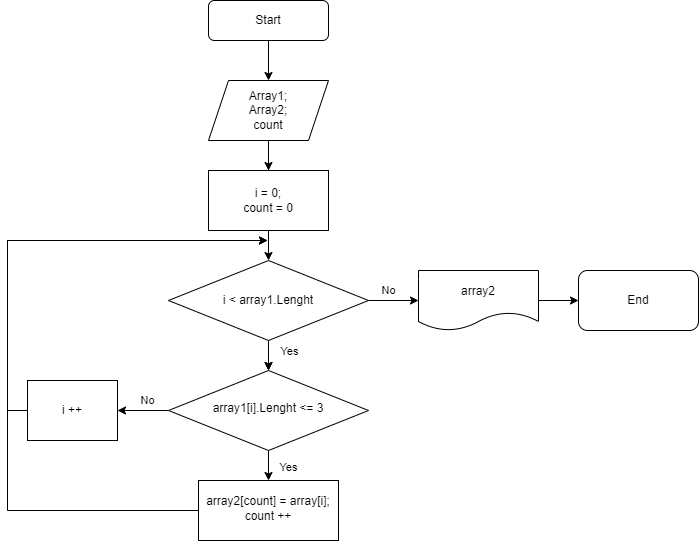

The diagram above was exported from draw.io. Its source (the exported page's mxGraphModel, read from the mxfile embedded in the PNG):
<mxGraphModel dx="880" dy="494" grid="1" gridSize="10" guides="1" tooltips="1" connect="1" arrows="1" fold="1" page="1" pageScale="1" pageWidth="827" pageHeight="1169" math="0" shadow="0">
  <root>
    <mxCell id="WIyWlLk6GJQsqaUBKTNV-0" />
    <mxCell id="WIyWlLk6GJQsqaUBKTNV-1" parent="WIyWlLk6GJQsqaUBKTNV-0" />
    <mxCell id="zY8gJSFTEf9yqbtS_Eja-2" value="" style="edgeStyle=orthogonalEdgeStyle;rounded=0;orthogonalLoop=1;jettySize=auto;html=1;entryX=0.5;entryY=0;entryDx=0;entryDy=0;" edge="1" parent="WIyWlLk6GJQsqaUBKTNV-1" source="WIyWlLk6GJQsqaUBKTNV-3" target="zY8gJSFTEf9yqbtS_Eja-3">
      <mxGeometry relative="1" as="geometry" />
    </mxCell>
    <mxCell id="WIyWlLk6GJQsqaUBKTNV-3" value="Start" style="rounded=1;whiteSpace=wrap;html=1;fontSize=12;glass=0;strokeWidth=1;shadow=0;" parent="WIyWlLk6GJQsqaUBKTNV-1" vertex="1">
      <mxGeometry x="251" y="10" width="120" height="40" as="geometry" />
    </mxCell>
    <mxCell id="zY8gJSFTEf9yqbtS_Eja-6" value="Yes" style="edgeStyle=orthogonalEdgeStyle;rounded=0;orthogonalLoop=1;jettySize=auto;html=1;" edge="1" parent="WIyWlLk6GJQsqaUBKTNV-1" source="WIyWlLk6GJQsqaUBKTNV-6" target="zY8gJSFTEf9yqbtS_Eja-5">
      <mxGeometry x="-0.3333" y="20" relative="1" as="geometry">
        <mxPoint as="offset" />
      </mxGeometry>
    </mxCell>
    <mxCell id="zY8gJSFTEf9yqbtS_Eja-26" value="No" style="edgeStyle=orthogonalEdgeStyle;rounded=0;orthogonalLoop=1;jettySize=auto;html=1;" edge="1" parent="WIyWlLk6GJQsqaUBKTNV-1" source="WIyWlLk6GJQsqaUBKTNV-6" target="zY8gJSFTEf9yqbtS_Eja-25">
      <mxGeometry x="-0.1765" y="-10" relative="1" as="geometry">
        <mxPoint as="offset" />
      </mxGeometry>
    </mxCell>
    <mxCell id="WIyWlLk6GJQsqaUBKTNV-6" value="array1[i].Lenght &amp;lt;= 3" style="rhombus;whiteSpace=wrap;html=1;shadow=0;fontFamily=Helvetica;fontSize=12;align=center;strokeWidth=1;spacing=6;spacingTop=-4;" parent="WIyWlLk6GJQsqaUBKTNV-1" vertex="1">
      <mxGeometry x="211" y="380" width="200" height="80" as="geometry" />
    </mxCell>
    <mxCell id="zY8gJSFTEf9yqbtS_Eja-1" value="" style="edgeStyle=orthogonalEdgeStyle;rounded=0;orthogonalLoop=1;jettySize=auto;html=1;" edge="1" parent="WIyWlLk6GJQsqaUBKTNV-1">
      <mxGeometry relative="1" as="geometry">
        <mxPoint x="311" y="340" as="sourcePoint" />
        <mxPoint x="311" y="380" as="targetPoint" />
      </mxGeometry>
    </mxCell>
    <mxCell id="zY8gJSFTEf9yqbtS_Eja-15" value="Yes" style="edgeLabel;html=1;align=center;verticalAlign=middle;resizable=0;points=[];" vertex="1" connectable="0" parent="zY8gJSFTEf9yqbtS_Eja-1">
      <mxGeometry x="0.7714" y="1" relative="1" as="geometry">
        <mxPoint x="19" y="-15" as="offset" />
      </mxGeometry>
    </mxCell>
    <mxCell id="zY8gJSFTEf9yqbtS_Eja-19" value="" style="edgeStyle=orthogonalEdgeStyle;rounded=0;orthogonalLoop=1;jettySize=auto;html=1;" edge="1" parent="WIyWlLk6GJQsqaUBKTNV-1" source="zY8gJSFTEf9yqbtS_Eja-0" target="zY8gJSFTEf9yqbtS_Eja-12">
      <mxGeometry relative="1" as="geometry" />
    </mxCell>
    <mxCell id="zY8gJSFTEf9yqbtS_Eja-21" style="edgeStyle=orthogonalEdgeStyle;rounded=0;orthogonalLoop=1;jettySize=auto;html=1;" edge="1" parent="WIyWlLk6GJQsqaUBKTNV-1" source="zY8gJSFTEf9yqbtS_Eja-0">
      <mxGeometry relative="1" as="geometry">
        <mxPoint x="311" y="180" as="targetPoint" />
      </mxGeometry>
    </mxCell>
    <mxCell id="zY8gJSFTEf9yqbtS_Eja-0" value="i = 0;&lt;br&gt;count = 0" style="rounded=0;whiteSpace=wrap;html=1;" vertex="1" parent="WIyWlLk6GJQsqaUBKTNV-1">
      <mxGeometry x="251" y="180" width="120" height="60" as="geometry" />
    </mxCell>
    <mxCell id="zY8gJSFTEf9yqbtS_Eja-4" value="" style="edgeStyle=orthogonalEdgeStyle;rounded=0;orthogonalLoop=1;jettySize=auto;html=1;" edge="1" parent="WIyWlLk6GJQsqaUBKTNV-1" source="zY8gJSFTEf9yqbtS_Eja-3" target="zY8gJSFTEf9yqbtS_Eja-0">
      <mxGeometry relative="1" as="geometry" />
    </mxCell>
    <mxCell id="zY8gJSFTEf9yqbtS_Eja-3" value="Array1;&lt;br&gt;Array2;&lt;br&gt;count" style="shape=parallelogram;perimeter=parallelogramPerimeter;whiteSpace=wrap;html=1;fixedSize=1;" vertex="1" parent="WIyWlLk6GJQsqaUBKTNV-1">
      <mxGeometry x="251" y="90" width="120" height="60" as="geometry" />
    </mxCell>
    <mxCell id="zY8gJSFTEf9yqbtS_Eja-22" style="edgeStyle=orthogonalEdgeStyle;rounded=0;orthogonalLoop=1;jettySize=auto;html=1;" edge="1" parent="WIyWlLk6GJQsqaUBKTNV-1" source="zY8gJSFTEf9yqbtS_Eja-5">
      <mxGeometry relative="1" as="geometry">
        <mxPoint x="310" y="250" as="targetPoint" />
        <Array as="points">
          <mxPoint x="50" y="520" />
          <mxPoint x="50" y="250" />
          <mxPoint x="220" y="250" />
        </Array>
      </mxGeometry>
    </mxCell>
    <mxCell id="zY8gJSFTEf9yqbtS_Eja-5" value="array2[count] = array[i];&lt;br&gt;count ++" style="whiteSpace=wrap;html=1;shadow=0;strokeWidth=1;spacing=6;spacingTop=-4;" vertex="1" parent="WIyWlLk6GJQsqaUBKTNV-1">
      <mxGeometry x="241" y="490" width="140" height="60" as="geometry" />
    </mxCell>
    <mxCell id="zY8gJSFTEf9yqbtS_Eja-17" value="" style="edgeStyle=orthogonalEdgeStyle;rounded=0;orthogonalLoop=1;jettySize=auto;html=1;" edge="1" parent="WIyWlLk6GJQsqaUBKTNV-1" source="zY8gJSFTEf9yqbtS_Eja-8" target="zY8gJSFTEf9yqbtS_Eja-16">
      <mxGeometry relative="1" as="geometry" />
    </mxCell>
    <mxCell id="zY8gJSFTEf9yqbtS_Eja-8" value="array2" style="shape=document;whiteSpace=wrap;html=1;boundedLbl=1;" vertex="1" parent="WIyWlLk6GJQsqaUBKTNV-1">
      <mxGeometry x="461" y="280" width="120" height="60" as="geometry" />
    </mxCell>
    <mxCell id="zY8gJSFTEf9yqbtS_Eja-14" value="No" style="edgeStyle=orthogonalEdgeStyle;rounded=0;orthogonalLoop=1;jettySize=auto;html=1;" edge="1" parent="WIyWlLk6GJQsqaUBKTNV-1" source="zY8gJSFTEf9yqbtS_Eja-12" target="zY8gJSFTEf9yqbtS_Eja-8">
      <mxGeometry x="-0.2" y="10" relative="1" as="geometry">
        <mxPoint as="offset" />
      </mxGeometry>
    </mxCell>
    <mxCell id="zY8gJSFTEf9yqbtS_Eja-18" value="" style="edgeStyle=orthogonalEdgeStyle;rounded=0;orthogonalLoop=1;jettySize=auto;html=1;" edge="1" parent="WIyWlLk6GJQsqaUBKTNV-1" source="zY8gJSFTEf9yqbtS_Eja-12" target="WIyWlLk6GJQsqaUBKTNV-6">
      <mxGeometry relative="1" as="geometry" />
    </mxCell>
    <mxCell id="zY8gJSFTEf9yqbtS_Eja-12" value="i &amp;lt; array1.Lenght" style="rhombus;whiteSpace=wrap;html=1;" vertex="1" parent="WIyWlLk6GJQsqaUBKTNV-1">
      <mxGeometry x="211" y="270" width="200" height="80" as="geometry" />
    </mxCell>
    <mxCell id="zY8gJSFTEf9yqbtS_Eja-16" value="End" style="rounded=1;whiteSpace=wrap;html=1;" vertex="1" parent="WIyWlLk6GJQsqaUBKTNV-1">
      <mxGeometry x="621" y="280" width="120" height="60" as="geometry" />
    </mxCell>
    <mxCell id="zY8gJSFTEf9yqbtS_Eja-27" style="edgeStyle=orthogonalEdgeStyle;rounded=0;orthogonalLoop=1;jettySize=auto;html=1;" edge="1" parent="WIyWlLk6GJQsqaUBKTNV-1" source="zY8gJSFTEf9yqbtS_Eja-25">
      <mxGeometry relative="1" as="geometry">
        <mxPoint x="310" y="250" as="targetPoint" />
        <Array as="points">
          <mxPoint x="50" y="420" />
          <mxPoint x="50" y="250" />
        </Array>
      </mxGeometry>
    </mxCell>
    <mxCell id="zY8gJSFTEf9yqbtS_Eja-25" value="i ++" style="rounded=0;whiteSpace=wrap;html=1;" vertex="1" parent="WIyWlLk6GJQsqaUBKTNV-1">
      <mxGeometry x="70" y="390" width="90" height="60" as="geometry" />
    </mxCell>
  </root>
</mxGraphModel>